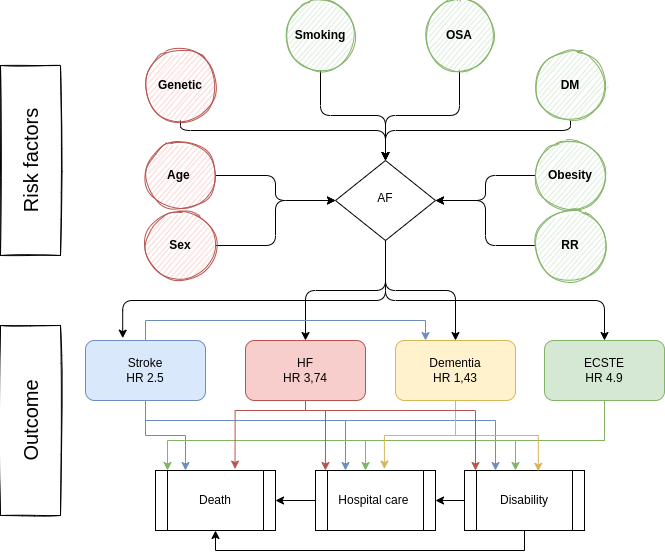

The diagram above was exported from draw.io. Its source (the exported page's mxGraphModel, read from the mxfile embedded in the PNG):
<mxGraphModel dx="1695" dy="549" grid="1" gridSize="10" guides="1" tooltips="1" connect="1" arrows="1" fold="1" page="1" pageScale="1" pageWidth="827" pageHeight="1169" math="0" shadow="0">
  <root>
    <mxCell id="WIyWlLk6GJQsqaUBKTNV-0" />
    <mxCell id="WIyWlLk6GJQsqaUBKTNV-1" parent="WIyWlLk6GJQsqaUBKTNV-0" />
    <mxCell id="aR4R9nCsLsxYKaGrIiqL-89" style="edgeStyle=orthogonalEdgeStyle;orthogonalLoop=1;jettySize=auto;html=1;entryX=0.31;entryY=-0.039;entryDx=0;entryDy=0;entryPerimeter=0;rounded=1;" parent="WIyWlLk6GJQsqaUBKTNV-1" source="WIyWlLk6GJQsqaUBKTNV-6" target="aR4R9nCsLsxYKaGrIiqL-18" edge="1">
      <mxGeometry relative="1" as="geometry">
        <Array as="points">
          <mxPoint x="340" y="330" />
          <mxPoint x="77" y="330" />
        </Array>
      </mxGeometry>
    </mxCell>
    <mxCell id="aR4R9nCsLsxYKaGrIiqL-90" style="edgeStyle=orthogonalEdgeStyle;orthogonalLoop=1;jettySize=auto;html=1;entryX=0.5;entryY=0;entryDx=0;entryDy=0;rounded=1;" parent="WIyWlLk6GJQsqaUBKTNV-1" source="WIyWlLk6GJQsqaUBKTNV-6" target="aR4R9nCsLsxYKaGrIiqL-35" edge="1">
      <mxGeometry relative="1" as="geometry" />
    </mxCell>
    <mxCell id="aR4R9nCsLsxYKaGrIiqL-91" style="edgeStyle=orthogonalEdgeStyle;orthogonalLoop=1;jettySize=auto;html=1;entryX=0.5;entryY=0;entryDx=0;entryDy=0;rounded=1;" parent="WIyWlLk6GJQsqaUBKTNV-1" source="WIyWlLk6GJQsqaUBKTNV-6" target="aR4R9nCsLsxYKaGrIiqL-31" edge="1">
      <mxGeometry relative="1" as="geometry" />
    </mxCell>
    <mxCell id="aR4R9nCsLsxYKaGrIiqL-92" style="edgeStyle=orthogonalEdgeStyle;orthogonalLoop=1;jettySize=auto;html=1;rounded=1;" parent="WIyWlLk6GJQsqaUBKTNV-1" source="WIyWlLk6GJQsqaUBKTNV-6" target="aR4R9nCsLsxYKaGrIiqL-19" edge="1">
      <mxGeometry relative="1" as="geometry">
        <Array as="points">
          <mxPoint x="340" y="330" />
          <mxPoint x="559" y="330" />
        </Array>
      </mxGeometry>
    </mxCell>
    <mxCell id="WIyWlLk6GJQsqaUBKTNV-6" value="AF" style="rhombus;whiteSpace=wrap;html=1;shadow=0;fontFamily=Helvetica;fontSize=12;align=center;strokeWidth=1;spacing=6;spacingTop=-4;" parent="WIyWlLk6GJQsqaUBKTNV-1" vertex="1">
      <mxGeometry x="290" y="190" width="100" height="80" as="geometry" />
    </mxCell>
    <mxCell id="aR4R9nCsLsxYKaGrIiqL-1" style="edgeStyle=orthogonalEdgeStyle;orthogonalLoop=1;jettySize=auto;html=1;rounded=1;" parent="WIyWlLk6GJQsqaUBKTNV-1" source="aR4R9nCsLsxYKaGrIiqL-0" target="WIyWlLk6GJQsqaUBKTNV-6" edge="1">
      <mxGeometry relative="1" as="geometry">
        <Array as="points">
          <mxPoint x="135" y="160" />
          <mxPoint x="340" y="160" />
        </Array>
      </mxGeometry>
    </mxCell>
    <mxCell id="aR4R9nCsLsxYKaGrIiqL-0" value="&lt;b&gt;Genetic&lt;/b&gt;" style="ellipse;whiteSpace=wrap;html=1;fillColor=#f8cecc;strokeColor=#b85450;sketch=1;" parent="WIyWlLk6GJQsqaUBKTNV-1" vertex="1">
      <mxGeometry x="100" y="80" width="70" height="70" as="geometry" />
    </mxCell>
    <mxCell id="aR4R9nCsLsxYKaGrIiqL-12" style="edgeStyle=orthogonalEdgeStyle;orthogonalLoop=1;jettySize=auto;html=1;rounded=1;" parent="WIyWlLk6GJQsqaUBKTNV-1" source="aR4R9nCsLsxYKaGrIiqL-3" target="WIyWlLk6GJQsqaUBKTNV-6" edge="1">
      <mxGeometry relative="1" as="geometry" />
    </mxCell>
    <mxCell id="aR4R9nCsLsxYKaGrIiqL-3" value="&lt;b&gt;Age&amp;nbsp;&lt;/b&gt;" style="ellipse;whiteSpace=wrap;html=1;fillColor=#f8cecc;strokeColor=#b85450;sketch=1;" parent="WIyWlLk6GJQsqaUBKTNV-1" vertex="1">
      <mxGeometry x="100" y="170" width="70" height="70" as="geometry" />
    </mxCell>
    <mxCell id="aR4R9nCsLsxYKaGrIiqL-13" style="edgeStyle=orthogonalEdgeStyle;orthogonalLoop=1;jettySize=auto;html=1;entryX=0;entryY=0.5;entryDx=0;entryDy=0;rounded=1;" parent="WIyWlLk6GJQsqaUBKTNV-1" source="aR4R9nCsLsxYKaGrIiqL-4" target="WIyWlLk6GJQsqaUBKTNV-6" edge="1">
      <mxGeometry relative="1" as="geometry" />
    </mxCell>
    <mxCell id="aR4R9nCsLsxYKaGrIiqL-4" value="&lt;b&gt;Sex&lt;/b&gt;" style="ellipse;whiteSpace=wrap;html=1;fillColor=#f8cecc;strokeColor=#b85450;sketch=1;" parent="WIyWlLk6GJQsqaUBKTNV-1" vertex="1">
      <mxGeometry x="100" y="240" width="70" height="70" as="geometry" />
    </mxCell>
    <mxCell id="aR4R9nCsLsxYKaGrIiqL-9" style="edgeStyle=orthogonalEdgeStyle;orthogonalLoop=1;jettySize=auto;html=1;entryX=0.5;entryY=0;entryDx=0;entryDy=0;rounded=1;" parent="WIyWlLk6GJQsqaUBKTNV-1" source="aR4R9nCsLsxYKaGrIiqL-5" target="WIyWlLk6GJQsqaUBKTNV-6" edge="1">
      <mxGeometry relative="1" as="geometry">
        <Array as="points">
          <mxPoint x="525" y="160" />
          <mxPoint x="340" y="160" />
        </Array>
      </mxGeometry>
    </mxCell>
    <mxCell id="aR4R9nCsLsxYKaGrIiqL-5" value="&lt;b&gt;DM&lt;/b&gt;" style="ellipse;whiteSpace=wrap;html=1;fillColor=#d5e8d4;strokeColor=#82b366;gradientColor=none;shadow=0;sketch=1;" parent="WIyWlLk6GJQsqaUBKTNV-1" vertex="1">
      <mxGeometry x="490" y="80" width="70" height="70" as="geometry" />
    </mxCell>
    <mxCell id="aR4R9nCsLsxYKaGrIiqL-10" style="edgeStyle=orthogonalEdgeStyle;orthogonalLoop=1;jettySize=auto;html=1;rounded=1;" parent="WIyWlLk6GJQsqaUBKTNV-1" source="aR4R9nCsLsxYKaGrIiqL-6" target="WIyWlLk6GJQsqaUBKTNV-6" edge="1">
      <mxGeometry relative="1" as="geometry" />
    </mxCell>
    <mxCell id="aR4R9nCsLsxYKaGrIiqL-6" value="&lt;b&gt;Obesity&lt;/b&gt;" style="ellipse;whiteSpace=wrap;html=1;fillColor=#d5e8d4;strokeColor=#82b366;gradientColor=none;shadow=0;sketch=1;" parent="WIyWlLk6GJQsqaUBKTNV-1" vertex="1">
      <mxGeometry x="490" y="170" width="70" height="70" as="geometry" />
    </mxCell>
    <mxCell id="aR4R9nCsLsxYKaGrIiqL-11" style="edgeStyle=orthogonalEdgeStyle;orthogonalLoop=1;jettySize=auto;html=1;entryX=1;entryY=0.5;entryDx=0;entryDy=0;rounded=1;" parent="WIyWlLk6GJQsqaUBKTNV-1" source="aR4R9nCsLsxYKaGrIiqL-8" target="WIyWlLk6GJQsqaUBKTNV-6" edge="1">
      <mxGeometry relative="1" as="geometry" />
    </mxCell>
    <mxCell id="aR4R9nCsLsxYKaGrIiqL-8" value="&lt;b&gt;RR&lt;/b&gt;" style="ellipse;whiteSpace=wrap;html=1;fillColor=#d5e8d4;strokeColor=#82b366;gradientColor=none;shadow=0;sketch=1;" parent="WIyWlLk6GJQsqaUBKTNV-1" vertex="1">
      <mxGeometry x="490" y="240" width="70" height="70" as="geometry" />
    </mxCell>
    <mxCell id="aR4R9nCsLsxYKaGrIiqL-16" style="edgeStyle=orthogonalEdgeStyle;orthogonalLoop=1;jettySize=auto;html=1;rounded=1;" parent="WIyWlLk6GJQsqaUBKTNV-1" source="aR4R9nCsLsxYKaGrIiqL-14" target="WIyWlLk6GJQsqaUBKTNV-6" edge="1">
      <mxGeometry relative="1" as="geometry" />
    </mxCell>
    <mxCell id="aR4R9nCsLsxYKaGrIiqL-14" value="&lt;b&gt;Smoking&lt;/b&gt;" style="ellipse;whiteSpace=wrap;html=1;fillColor=#d5e8d4;strokeColor=#82b366;gradientColor=none;shadow=0;sketch=1;" parent="WIyWlLk6GJQsqaUBKTNV-1" vertex="1">
      <mxGeometry x="240" y="30" width="70" height="70" as="geometry" />
    </mxCell>
    <mxCell id="aR4R9nCsLsxYKaGrIiqL-17" style="edgeStyle=orthogonalEdgeStyle;orthogonalLoop=1;jettySize=auto;html=1;entryX=0.5;entryY=0;entryDx=0;entryDy=0;rounded=1;" parent="WIyWlLk6GJQsqaUBKTNV-1" source="aR4R9nCsLsxYKaGrIiqL-15" target="WIyWlLk6GJQsqaUBKTNV-6" edge="1">
      <mxGeometry relative="1" as="geometry" />
    </mxCell>
    <mxCell id="aR4R9nCsLsxYKaGrIiqL-15" value="&lt;b&gt;OSA&lt;/b&gt;" style="ellipse;whiteSpace=wrap;html=1;fillColor=#d5e8d4;strokeColor=#82b366;gradientColor=none;shadow=0;sketch=1;" parent="WIyWlLk6GJQsqaUBKTNV-1" vertex="1">
      <mxGeometry x="379" y="30" width="70" height="70" as="geometry" />
    </mxCell>
    <mxCell id="aR4R9nCsLsxYKaGrIiqL-76" style="edgeStyle=orthogonalEdgeStyle;rounded=0;orthogonalLoop=1;jettySize=auto;html=1;entryX=0.25;entryY=0;entryDx=0;entryDy=0;fillColor=#dae8fc;strokeColor=#6c8ebf;" parent="WIyWlLk6GJQsqaUBKTNV-1" source="aR4R9nCsLsxYKaGrIiqL-18" target="aR4R9nCsLsxYKaGrIiqL-22" edge="1">
      <mxGeometry relative="1" as="geometry" />
    </mxCell>
    <mxCell id="aR4R9nCsLsxYKaGrIiqL-78" style="edgeStyle=orthogonalEdgeStyle;rounded=0;orthogonalLoop=1;jettySize=auto;html=1;fillColor=#dae8fc;strokeColor=#6c8ebf;" parent="WIyWlLk6GJQsqaUBKTNV-1" source="aR4R9nCsLsxYKaGrIiqL-18" target="aR4R9nCsLsxYKaGrIiqL-36" edge="1">
      <mxGeometry relative="1" as="geometry">
        <Array as="points">
          <mxPoint x="100" y="450" />
          <mxPoint x="300" y="450" />
        </Array>
      </mxGeometry>
    </mxCell>
    <mxCell id="aR4R9nCsLsxYKaGrIiqL-79" style="edgeStyle=orthogonalEdgeStyle;rounded=0;orthogonalLoop=1;jettySize=auto;html=1;fillColor=#dae8fc;strokeColor=#6c8ebf;" parent="WIyWlLk6GJQsqaUBKTNV-1" source="aR4R9nCsLsxYKaGrIiqL-18" target="aR4R9nCsLsxYKaGrIiqL-24" edge="1">
      <mxGeometry relative="1" as="geometry">
        <Array as="points">
          <mxPoint x="100" y="450" />
          <mxPoint x="450" y="450" />
        </Array>
      </mxGeometry>
    </mxCell>
    <mxCell id="aR4R9nCsLsxYKaGrIiqL-80" style="edgeStyle=orthogonalEdgeStyle;rounded=0;orthogonalLoop=1;jettySize=auto;html=1;fillColor=#dae8fc;strokeColor=#6c8ebf;" parent="WIyWlLk6GJQsqaUBKTNV-1" source="aR4R9nCsLsxYKaGrIiqL-18" target="aR4R9nCsLsxYKaGrIiqL-31" edge="1">
      <mxGeometry relative="1" as="geometry">
        <Array as="points">
          <mxPoint x="100" y="350" />
          <mxPoint x="380" y="350" />
        </Array>
      </mxGeometry>
    </mxCell>
    <mxCell id="aR4R9nCsLsxYKaGrIiqL-18" value="Stroke&lt;br&gt;HR 2.5" style="rounded=1;whiteSpace=wrap;html=1;fillColor=#dae8fc;strokeColor=#6c8ebf;" parent="WIyWlLk6GJQsqaUBKTNV-1" vertex="1">
      <mxGeometry x="40" y="370" width="120" height="60" as="geometry" />
    </mxCell>
    <mxCell id="aR4R9nCsLsxYKaGrIiqL-83" style="edgeStyle=orthogonalEdgeStyle;rounded=0;orthogonalLoop=1;jettySize=auto;html=1;fillColor=#d5e8d4;strokeColor=#82b366;" parent="WIyWlLk6GJQsqaUBKTNV-1" source="aR4R9nCsLsxYKaGrIiqL-19" edge="1">
      <mxGeometry relative="1" as="geometry">
        <mxPoint x="470" y="500" as="targetPoint" />
        <Array as="points">
          <mxPoint x="559" y="470" />
          <mxPoint x="470" y="470" />
        </Array>
      </mxGeometry>
    </mxCell>
    <mxCell id="aR4R9nCsLsxYKaGrIiqL-84" style="edgeStyle=orthogonalEdgeStyle;rounded=0;orthogonalLoop=1;jettySize=auto;html=1;entryX=0.417;entryY=0;entryDx=0;entryDy=0;entryPerimeter=0;fillColor=#d5e8d4;strokeColor=#82b366;" parent="WIyWlLk6GJQsqaUBKTNV-1" source="aR4R9nCsLsxYKaGrIiqL-19" target="aR4R9nCsLsxYKaGrIiqL-36" edge="1">
      <mxGeometry relative="1" as="geometry">
        <Array as="points">
          <mxPoint x="559" y="470" />
          <mxPoint x="320" y="470" />
        </Array>
      </mxGeometry>
    </mxCell>
    <mxCell id="aR4R9nCsLsxYKaGrIiqL-85" style="edgeStyle=orthogonalEdgeStyle;rounded=0;orthogonalLoop=1;jettySize=auto;html=1;fillColor=#d5e8d4;strokeColor=#82b366;" parent="WIyWlLk6GJQsqaUBKTNV-1" source="aR4R9nCsLsxYKaGrIiqL-19" edge="1">
      <mxGeometry relative="1" as="geometry">
        <mxPoint x="122" y="500" as="targetPoint" />
        <Array as="points">
          <mxPoint x="559" y="470" />
          <mxPoint x="122" y="470" />
        </Array>
      </mxGeometry>
    </mxCell>
    <mxCell id="aR4R9nCsLsxYKaGrIiqL-19" value="ECSTE&lt;br&gt;HR 4.9" style="rounded=1;whiteSpace=wrap;html=1;fillColor=#d5e8d4;strokeColor=#82b366;" parent="WIyWlLk6GJQsqaUBKTNV-1" vertex="1">
      <mxGeometry x="499" y="370" width="120" height="60" as="geometry" />
    </mxCell>
    <mxCell id="aR4R9nCsLsxYKaGrIiqL-22" value="Death" style="shape=process;whiteSpace=wrap;html=1;backgroundOutline=1;" parent="WIyWlLk6GJQsqaUBKTNV-1" vertex="1">
      <mxGeometry x="110" y="500" width="120" height="60" as="geometry" />
    </mxCell>
    <mxCell id="n4GRx-DFxyir2qZHl3uy-0" style="edgeStyle=orthogonalEdgeStyle;rounded=0;orthogonalLoop=1;jettySize=auto;html=1;" parent="WIyWlLk6GJQsqaUBKTNV-1" source="aR4R9nCsLsxYKaGrIiqL-24" target="aR4R9nCsLsxYKaGrIiqL-36" edge="1">
      <mxGeometry relative="1" as="geometry" />
    </mxCell>
    <mxCell id="n4GRx-DFxyir2qZHl3uy-2" style="edgeStyle=orthogonalEdgeStyle;rounded=0;orthogonalLoop=1;jettySize=auto;html=1;entryX=0.5;entryY=1;entryDx=0;entryDy=0;" parent="WIyWlLk6GJQsqaUBKTNV-1" source="aR4R9nCsLsxYKaGrIiqL-24" target="aR4R9nCsLsxYKaGrIiqL-22" edge="1">
      <mxGeometry relative="1" as="geometry">
        <Array as="points">
          <mxPoint x="479" y="580" />
          <mxPoint x="170" y="580" />
        </Array>
      </mxGeometry>
    </mxCell>
    <mxCell id="aR4R9nCsLsxYKaGrIiqL-24" value="Disability" style="shape=process;whiteSpace=wrap;html=1;backgroundOutline=1;" parent="WIyWlLk6GJQsqaUBKTNV-1" vertex="1">
      <mxGeometry x="419" y="500" width="120" height="60" as="geometry" />
    </mxCell>
    <mxCell id="n4GRx-DFxyir2qZHl3uy-3" style="edgeStyle=orthogonalEdgeStyle;rounded=0;orthogonalLoop=1;jettySize=auto;html=1;entryX=0.574;entryY=-0.025;entryDx=0;entryDy=0;entryPerimeter=0;fillColor=#fff2cc;strokeColor=#d6b656;" parent="WIyWlLk6GJQsqaUBKTNV-1" source="aR4R9nCsLsxYKaGrIiqL-31" target="aR4R9nCsLsxYKaGrIiqL-36" edge="1">
      <mxGeometry relative="1" as="geometry" />
    </mxCell>
    <mxCell id="n4GRx-DFxyir2qZHl3uy-4" style="edgeStyle=orthogonalEdgeStyle;rounded=0;orthogonalLoop=1;jettySize=auto;html=1;entryX=0.615;entryY=0.014;entryDx=0;entryDy=0;entryPerimeter=0;fillColor=#fff2cc;strokeColor=#d6b656;" parent="WIyWlLk6GJQsqaUBKTNV-1" source="aR4R9nCsLsxYKaGrIiqL-31" target="aR4R9nCsLsxYKaGrIiqL-24" edge="1">
      <mxGeometry relative="1" as="geometry" />
    </mxCell>
    <mxCell id="aR4R9nCsLsxYKaGrIiqL-31" value="Dementia&lt;br&gt;HR 1,43" style="rounded=1;whiteSpace=wrap;html=1;fillColor=#fff2cc;strokeColor=#d6b656;" parent="WIyWlLk6GJQsqaUBKTNV-1" vertex="1">
      <mxGeometry x="350" y="370" width="120" height="60" as="geometry" />
    </mxCell>
    <mxCell id="aR4R9nCsLsxYKaGrIiqL-86" style="edgeStyle=orthogonalEdgeStyle;rounded=0;orthogonalLoop=1;jettySize=auto;html=1;entryX=0.663;entryY=-0.024;entryDx=0;entryDy=0;entryPerimeter=0;fillColor=#f8cecc;strokeColor=#b85450;" parent="WIyWlLk6GJQsqaUBKTNV-1" source="aR4R9nCsLsxYKaGrIiqL-35" target="aR4R9nCsLsxYKaGrIiqL-22" edge="1">
      <mxGeometry relative="1" as="geometry">
        <Array as="points">
          <mxPoint x="260" y="440" />
          <mxPoint x="190" y="440" />
          <mxPoint x="190" y="499" />
        </Array>
      </mxGeometry>
    </mxCell>
    <mxCell id="aR4R9nCsLsxYKaGrIiqL-87" style="edgeStyle=orthogonalEdgeStyle;rounded=0;orthogonalLoop=1;jettySize=auto;html=1;entryX=0.083;entryY=0;entryDx=0;entryDy=0;entryPerimeter=0;exitX=0.5;exitY=1;exitDx=0;exitDy=0;fillColor=#f8cecc;strokeColor=#b85450;" parent="WIyWlLk6GJQsqaUBKTNV-1" source="aR4R9nCsLsxYKaGrIiqL-35" target="aR4R9nCsLsxYKaGrIiqL-36" edge="1">
      <mxGeometry relative="1" as="geometry">
        <mxPoint x="260" y="500.0000000000001" as="targetPoint" />
        <Array as="points">
          <mxPoint x="260" y="440" />
          <mxPoint x="280" y="440" />
        </Array>
      </mxGeometry>
    </mxCell>
    <mxCell id="aR4R9nCsLsxYKaGrIiqL-88" style="edgeStyle=orthogonalEdgeStyle;rounded=0;orthogonalLoop=1;jettySize=auto;html=1;fillColor=#f8cecc;strokeColor=#b85450;" parent="WIyWlLk6GJQsqaUBKTNV-1" source="aR4R9nCsLsxYKaGrIiqL-35" edge="1">
      <mxGeometry relative="1" as="geometry">
        <mxPoint x="430" y="500" as="targetPoint" />
        <Array as="points">
          <mxPoint x="260" y="440" />
          <mxPoint x="430" y="440" />
        </Array>
      </mxGeometry>
    </mxCell>
    <mxCell id="aR4R9nCsLsxYKaGrIiqL-35" value="HF&lt;br&gt;HR 3,74" style="rounded=1;whiteSpace=wrap;html=1;fillColor=#f8cecc;strokeColor=#b85450;" parent="WIyWlLk6GJQsqaUBKTNV-1" vertex="1">
      <mxGeometry x="200" y="370" width="120" height="60" as="geometry" />
    </mxCell>
    <mxCell id="n4GRx-DFxyir2qZHl3uy-1" style="edgeStyle=orthogonalEdgeStyle;rounded=0;orthogonalLoop=1;jettySize=auto;html=1;entryX=1;entryY=0.5;entryDx=0;entryDy=0;" parent="WIyWlLk6GJQsqaUBKTNV-1" source="aR4R9nCsLsxYKaGrIiqL-36" target="aR4R9nCsLsxYKaGrIiqL-22" edge="1">
      <mxGeometry relative="1" as="geometry" />
    </mxCell>
    <mxCell id="aR4R9nCsLsxYKaGrIiqL-36" value="Hospital care&amp;nbsp;" style="shape=process;whiteSpace=wrap;html=1;backgroundOutline=1;" parent="WIyWlLk6GJQsqaUBKTNV-1" vertex="1">
      <mxGeometry x="270" y="500" width="120" height="60" as="geometry" />
    </mxCell>
    <mxCell id="n4GRx-DFxyir2qZHl3uy-5" value="&lt;font style=&quot;font-size: 20px;&quot;&gt;Risk factors&lt;/font&gt;" style="rounded=0;whiteSpace=wrap;html=1;shadow=0;sketch=1;gradientColor=none;rotation=-90;" parent="WIyWlLk6GJQsqaUBKTNV-1" vertex="1">
      <mxGeometry x="-110" y="160" width="190" height="60" as="geometry" />
    </mxCell>
    <mxCell id="n4GRx-DFxyir2qZHl3uy-6" value="&lt;font style=&quot;font-size: 20px;&quot;&gt;Outcome&lt;br&gt;&lt;/font&gt;" style="rounded=0;whiteSpace=wrap;html=1;shadow=0;sketch=1;gradientColor=none;rotation=-90;" parent="WIyWlLk6GJQsqaUBKTNV-1" vertex="1">
      <mxGeometry x="-110" y="420" width="190" height="60" as="geometry" />
    </mxCell>
  </root>
</mxGraphModel>